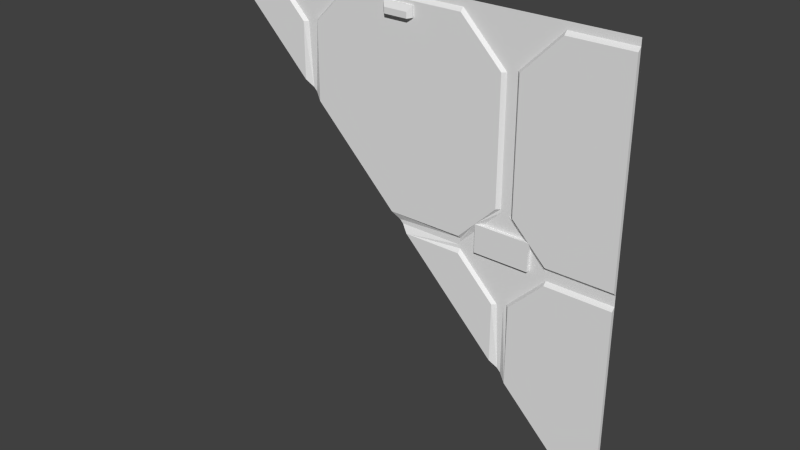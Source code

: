 # Source: eng1_5_slice45rh.blend  (saved by Blender 2.76.0; exported with 4.5.12 LTS)
import bpy
from mathutils import Matrix  # noqa: F401  (used for matrix-valued properties, if any)

bpy.ops.wm.read_factory_settings(use_empty=True)
scene = bpy.context.scene
scene.name = 'Scene'

# ---- collections
col_collection_1 = bpy.data.collections.new('Collection 1'); scene.collection.children.link(col_collection_1)

# ---- materials (node trees are filled in below, after node groups)
mat_eng1_5 = bpy.data.materials.new('eng1_5')
mat_eng1_5.alpha_threshold = 0.0
mat_eng1_5.use_transparent_shadow = False
mat_eng1_5.roughness = 0.5
mat_eng1_5.specular_intensity = 0.0

# ---- material node trees

# ---- world
world_world = bpy.data.worlds.new('World'); scene.world = world_world
world_world.color = (0.05088, 0.05088, 0.05088)
world_world.use_sun_shadow = False
world_world.sun_shadow_jitter_overblur = 0.0
world_world.cycles.sampling_method = 'MANUAL'
world_world.cycles.sample_map_resolution = 256

# ---- meshes
me_eng1_5 = bpy.data.meshes.new('eng1_5')
me_eng1_5.from_pydata([(1.28, 1.28, 0.04), (1.28, 1.28, -1.22), (1.28, 1.26, -1.2), (1.28, 1.28, -1.28), (-1.28, 1.28, 1.28), (1.28, 1.28, 1.28), (1.28, 1.28, 0.0), (1.28, 1.28, 0.02), (1.28, 1.28, 1.26), (1.28, 1.28, 1.24), (1.28, 1.26, 0.06), (1.28, 1.26, -0.04), (1.28, 1.28, -0.02), (1.28, 1.28, -1.24), (-0.34, 1.28, 1.26), (-0.34, 1.28, 1.24), (-0.9, 1.28, 1.26), (-0.9, 1.28, 1.24), (-0.62, 1.28, 0.98), (0.64, 1.28, 0.98), (-0.64, 1.28, 0.98), (-0.66, 1.26, 0.98), (0.6, 1.26, 0.98), (0.62, 1.28, 0.98), (1.28, 1.26, 1.22), (-0.34, 1.26, 1.22), (-0.9, 1.26, 1.22), (-0.6, 1.28, 1.0), (0.66, 1.28, 1.0), (0.64, 1.28, 0.28), (-0.58, 1.28, 1.0), (-0.56, 1.26, 1.0), (0.7, 1.26, 1.0), (0.68, 1.28, 1.0), (0.38, 1.28, 0.0), (0.38, 1.28, 0.02), (0.38, 1.28, 0.04), (0.38, 1.26, 0.06), (0.38, 1.26, -0.04), (0.38, 1.28, -0.02), (0.36, 1.28, 1.26), (0.36, 1.28, 1.24), (0.36, 1.26, 1.22), (0.9, 1.28, 0.0), (0.9, 1.28, 0.02), (0.9, 1.28, 0.04), (0.9, 1.26, 0.06), (0.9, 1.26, -0.04), (0.9, 1.28, -0.02), (0.92, 1.28, 1.26), (0.92, 1.28, 1.24), (0.92, 1.26, 1.22), (0.6, 1.26, 0.28), (0.62, 1.28, 0.28), (0.62, 1.28, 0.26), (0.68, 1.28, 0.26), (0.7, 1.26, 0.26), (0.66, 1.28, 0.26), (0.64, 1.28, -0.26), (0.66, 1.28, -0.26), (0.6, 1.26, -0.26), (0.62, 1.28, -0.26), (0.66, 1.28, -0.24), (0.7, 1.26, -0.24), (0.68, 1.28, -0.24), (0.5199, 1.28, 0.1599), (0.4801, 1.28, 0.1201), (0.48, 1.26, 0.16), (0.8, 1.28, 0.12), (0.76, 1.28, 0.16), (0.8, 1.28, 0.0001781), (0.4803, 1.28, 8.404e-05), (0.5199, 1.26, 0.1599), (0.4801, 1.26, 0.1201), (0.8, 1.26, 0.12), (0.76, 1.26, 0.16), (0.8, 1.26, 0.16), (0.8, 1.26, 0.0001781), (0.4803, 1.26, 8.404e-05), (0.07996, 1.26, 1.2), (0.07998, 1.26, 1.14), (-0.09997, 1.26, 1.14), (-0.09996, 1.26, 1.2), (0.06003, 1.26, 1.14), (0.06003, 1.238, 1.133), (-0.07999, 1.26, 1.14), (-0.07999, 1.238, 1.133), (0.07996, 1.25, 1.2), (0.07998, 1.25, 1.14), (-0.07999, 1.23, 1.137), (-0.09997, 1.25, 1.14), (-0.09996, 1.25, 1.2), (0.06003, 1.23, 1.137), (0.05998, 1.23, 1.17), (-0.08001, 1.23, 1.17), (0.7, 1.26, -0.7), (-0.6, 1.28, 0.6), (-0.06, 1.26, 0.06), (-1.26, 1.28, 1.26), (0.66, 1.28, -0.66), (-0.62, 1.28, 0.62), (-0.02, 1.28, 0.02), (0.6, 1.26, -0.6), (0.64, 1.28, -0.64), (-0.66, 1.26, 0.66), (0.04, 1.26, -0.04), (-1.22, 1.26, 1.22), (-0.56, 1.26, 0.56), (1.788e-07, 1.28, 0.0), (1.2, 1.26, -1.2), (1.24, 1.28, -1.24)], [], [(11, 2, 1, 12), (24, 10, 0, 9), (22, 23, 19, 40, 41, 42), (46, 76, 68, 44, 45), (35, 36, 37, 97, 101), (42, 41, 40, 14, 15, 25), (31, 30, 27, 96, 107), (15, 14, 27, 30, 31, 25), (62, 43, 6, 7, 44, 68, 70, 71, 66, 35, 34, 58, 59), (9, 8, 49, 50, 51, 24), (12, 6, 43, 48, 47, 11), (16, 17, 26, 21, 20, 18), (58, 34, 39, 38, 60, 61), (38, 105, 102, 60), (11, 47, 63, 95, 109, 2), (110, 109, 95, 99), (57, 55, 56, 32, 33, 28), (49, 28, 33, 32, 51, 50), (23, 22, 52, 53, 29, 19), (52, 67, 65, 54, 29, 53), (44, 7, 0, 10, 46, 45), (24, 51, 32, 56, 76, 46, 10), (62, 64, 63, 47, 48, 43), (63, 64, 62, 59, 99, 95), (74, 76, 75), (65, 67, 72), (69, 76, 56, 55, 57), (70, 68, 74, 77), (66, 67, 37, 36, 35), (66, 71, 78, 73), (65, 69, 57, 54), (72, 67, 73), (73, 78, 77, 74, 75, 72), (68, 76, 74), (71, 70, 77, 78), (69, 65, 72, 75), (67, 66, 73), (76, 69, 75), (86, 84, 92, 89), (25, 81, 82, 79, 42), (80, 79, 87, 88), (82, 81, 90, 91), (84, 88, 92), (87, 91, 94, 93), (93, 94, 89, 92), (93, 92, 88, 87), (89, 94, 91, 90), (79, 82, 91, 87), (90, 86, 89), (81, 85, 86, 90), (85, 83, 84, 86), (83, 80, 88, 84), (108, 105, 38, 39, 34), (103, 102, 105, 108), (109, 110, 13, 1, 2), (104, 100, 18, 20, 21), (106, 104, 21, 26), (100, 104, 106, 98), (98, 106, 26, 17, 16), (102, 103, 58, 61, 60), (101, 97, 107, 96), (100, 96, 27, 14, 40, 19, 29, 54, 57, 28, 49, 8, 5, 4, 98, 16, 18), (101, 108, 34, 35), (103, 99, 59, 58), (110, 3, 13), (107, 97, 37, 67, 52, 22, 42, 79, 80, 83, 85, 81, 25, 31)])
_uv = me_eng1_5.uv_layers.new(name='UVMap')
_uv.uv.foreach_set('vector', [0.489, 0.5139, 0.3748, 0.5139, 0.3728, 0.512, 0.491, 0.512, 0.6131, 0.5139, 0.4989, 0.5139, 0.4969, 0.512, 0.615, 0.512, 0.7344, 0.8828, 0.7422, 0.8828, 0.75, 0.8828, 0.6406, 0.9922, 0.6406, 0.9844, 0.6406, 0.9766, 0.8516, 0.5234, 0.8125, 0.5625, 0.8125, 0.5469, 0.8516, 0.5078, 0.8516, 0.5156, 0.6484, 0.5078, 0.6484, 0.5156, 0.6484, 0.5234, 0.4766, 0.5234, 0.4922, 0.5078, 0.6406, 0.9766, 0.6406, 0.9844, 0.6406, 0.9922, 0.3672, 0.9922, 0.3672, 0.9844, 0.3672, 0.9766, 0.2812, 0.8906, 0.2734, 0.8906, 0.2656, 0.8906, 0.2656, 0.7344, 0.2812, 0.7188, 0.3672, 0.9844, 0.3672, 0.9922, 0.2656, 0.8906, 0.2734, 0.8906, 0.2812, 0.8906, 0.3672, 0.9766, 0.7578, 0.4062, 0.8516, 0.5, 1.0, 0.5, 1.0, 0.5078, 0.8516, 0.5078, 0.8125, 0.5469, 0.8125, 0.5001, 0.6876, 0.5, 0.6875, 0.5469, 0.6484, 0.5078, 0.6484, 0.5, 0.75, 0.3984, 0.7578, 0.3984, 1.0, 0.9844, 1.0, 0.9922, 0.8594, 0.9922, 0.8594, 0.9844, 0.8594, 0.9766, 1.0, 0.9766, 1.0, 0.4922, 1.0, 0.5, 0.8516, 0.5, 0.8516, 0.4922, 0.8516, 0.4844, 1.0, 0.4844, 0.1484, 0.9922, 0.1484, 0.9844, 0.1484, 0.9766, 0.2422, 0.8828, 0.25, 0.8828, 0.2578, 0.8828, 0.75, 0.3984, 0.6484, 0.5, 0.6484, 0.4922, 0.6484, 0.4844, 0.7344, 0.3984, 0.7422, 0.3984, 0.6484, 0.4844, 0.5156, 0.4844, 0.7344, 0.2656, 0.7344, 0.3984, 1.0, 0.4844, 0.8516, 0.4844, 0.7734, 0.4062, 0.7734, 0.2266, 0.9688, 0.03125, 1.0, 0.03125, 0.9844, 0.01562, 0.9688, 0.03125, 0.7734, 0.2266, 0.7578, 0.2422, 0.7578, 0.6016, 0.7656, 0.6016, 0.7734, 0.6016, 0.7734, 0.8906, 0.7656, 0.8906, 0.7578, 0.8906, 0.8594, 0.9922, 0.7578, 0.8906, 0.7656, 0.8906, 0.7734, 0.8906, 0.8594, 0.9766, 0.8594, 0.9844, 0.7422, 0.8828, 0.7344, 0.8828, 0.7344, 0.6094, 0.7422, 0.6094, 0.75, 0.6094, 0.75, 0.8828, 0.7344, 0.6094, 0.6875, 0.5625, 0.7031, 0.5625, 0.7422, 0.6016, 0.75, 0.6094, 0.7422, 0.6094, 0.8516, 0.5078, 1.0, 0.5078, 1.0, 0.5156, 1.0, 0.5234, 0.8516, 0.5234, 0.8516, 0.5156, 1.0, 0.9766, 0.8594, 0.9766, 0.7734, 0.8906, 0.7734, 0.6016, 0.8125, 0.5625, 0.8516, 0.5234, 1.0, 0.5234, 0.7578, 0.4062, 0.7656, 0.4062, 0.7734, 0.4062, 0.8516, 0.4844, 0.8516, 0.4922, 0.8516, 0.5, 0.7734, 0.4062, 0.7656, 0.4062, 0.7578, 0.4062, 0.7578, 0.3984, 0.7578, 0.2422, 0.7734, 0.2266, 0.8125, 0.5469, 0.8125, 0.5625, 0.7969, 0.5625, 0.7031, 0.5625, 0.6875, 0.5625, 0.7031, 0.5625, 0.7969, 0.5625, 0.8125, 0.5625, 0.7734, 0.6016, 0.7656, 0.6016, 0.7578, 0.6016, 0.8123, 0.5001, 0.8122, 0.5469, 0.8122, 0.5469, 0.8123, 0.5001, 0.6875, 0.5469, 0.6875, 0.5625, 0.6484, 0.5234, 0.6484, 0.5156, 0.6484, 0.5078, 0.6887, 0.5469, 0.6888, 0.5, 0.6888, 0.5, 0.6887, 0.5469, 0.7031, 0.5625, 0.7969, 0.5625, 0.7578, 0.6016, 0.7422, 0.6016, 0.7031, 0.5625, 0.6875, 0.5625, 0.6875, 0.5469, 0.6875, 0.5469, 0.6876, 0.5, 0.8125, 0.5001, 0.8125, 0.5469, 0.7969, 0.5625, 0.7031, 0.5625, 0.8125, 0.5469, 0.8125, 0.5625, 0.8125, 0.5469, 0.6876, 0.5003, 0.8125, 0.5003, 0.8125, 0.5003, 0.6876, 0.5003, 0.7969, 0.5623, 0.7031, 0.5622, 0.7031, 0.5622, 0.7969, 0.5623, 0.6887, 0.5625, 0.6887, 0.5469, 0.6887, 0.5469, 0.8125, 0.5623, 0.7969, 0.5623, 0.7969, 0.5623, 0.4864, 0.9652, 0.5058, 0.9652, 0.5058, 0.965, 0.4864, 0.965, 0.3672, 0.9766, 0.4609, 0.9453, 0.461, 0.9687, 0.5312, 0.9687, 0.6406, 0.9766, 0.5312, 0.9453, 0.5312, 0.9687, 0.5312, 0.9687, 0.5312, 0.9453, 0.461, 0.9687, 0.4609, 0.9453, 0.4609, 0.9453, 0.461, 0.9687, 0.5058, 0.9652, 0.5085, 0.9654, 0.5058, 0.9654, 0.5312, 0.9687, 0.461, 0.9687, 0.4687, 0.9609, 0.5234, 0.9609, 0.5234, 0.9609, 0.4687, 0.9609, 0.4688, 0.9453, 0.5234, 0.9453, 0.5234, 0.9609, 0.5234, 0.9453, 0.5312, 0.9453, 0.5312, 0.9687, 0.4688, 0.9453, 0.4687, 0.9609, 0.461, 0.9687, 0.4609, 0.9453, 0.5312, 0.9687, 0.461, 0.9687, 0.461, 0.9687, 0.5312, 0.9687, 0.4837, 0.9654, 0.4864, 0.9652, 0.4864, 0.9654, 0.4617, 0.9466, 0.468, 0.9466, 0.468, 0.9464, 0.4617, 0.9466, 0.4688, 0.9444, 0.5234, 0.9444, 0.5234, 0.945, 0.4688, 0.945, 0.5245, 0.947, 0.5302, 0.947, 0.5302, 0.947, 0.5245, 0.9468, 0.5, 0.5, 0.5156, 0.4844, 0.6484, 0.4844, 0.6484, 0.4922, 0.6484, 0.5, 0.75, 0.25, 0.7344, 0.2656, 0.5156, 0.4844, 0.5, 0.5, 0.9688, 0.03125, 0.9844, 0.01562, 1.0, 0.01562, 1.0, 0.02344, 1.0, 0.03125, 0.2422, 0.7578, 0.2578, 0.7422, 0.2578, 0.8828, 0.25, 0.8828, 0.2422, 0.8828, 0.02344, 0.9766, 0.2422, 0.7578, 0.2422, 0.8828, 0.1484, 0.9766, 0.2578, 0.7422, 0.2422, 0.7578, 0.02344, 0.9766, 0.007812, 0.9922, 0.007812, 0.9922, 0.02344, 0.9766, 0.1484, 0.9766, 0.1484, 0.9844, 0.1484, 0.9922, 0.7344, 0.2656, 0.75, 0.25, 0.75, 0.3984, 0.7422, 0.3984, 0.7344, 0.3984, 0.4922, 0.5078, 0.4766, 0.5234, 0.2812, 0.7188, 0.2656, 0.7344, 0.2578, 0.7422, 0.2656, 0.7344, 0.2656, 0.8906, 0.3672, 0.9922, 0.6406, 0.9922, 0.75, 0.8828, 0.75, 0.6094, 0.7422, 0.6016, 0.7578, 0.6016, 0.7578, 0.8906, 0.8594, 0.9922, 1.0, 0.9922, 1.0, 1.0, 0.0, 1.0, 0.007812, 0.9922, 0.1484, 0.9922, 0.2578, 0.8828, 0.4922, 0.5078, 0.5, 0.5, 0.6484, 0.5, 0.6484, 0.5078, 0.75, 0.25, 0.7578, 0.2422, 0.7578, 0.3984, 0.75, 0.3984, 0.9844, 0.01562, 1.0, 0.0, 1.0, 0.01562, 0.2812, 0.7188, 0.4766, 0.5234, 0.6484, 0.5234, 0.6875, 0.5625, 0.7344, 0.6094, 0.7344, 0.8828, 0.6406, 0.9766, 0.5312, 0.9687, 0.5312, 0.9453, 0.5234, 0.9453, 0.4688, 0.9453, 0.4609, 0.9453, 0.3672, 0.9766, 0.2812, 0.8906])
_ca = me_eng1_5.color_attributes.new('Col', 'BYTE_COLOR', 'CORNER')
_ca.data.foreach_set('color', [0.007499, 0.0, 0.0, 1.0, 0.007499, 0.0, 0.0, 1.0, 0.007499, 0.0, 0.0, 1.0, 0.007499, 0.0, 0.0, 1.0, 0.007499, 0.0, 0.0, 1.0, 0.007499, 0.0, 0.0, 1.0, 0.007499, 0.0, 0.0, 1.0, 0.007499, 0.0, 0.0, 1.0, 0.007499, 0.0, 0.0, 1.0, 0.007499, 0.0, 0.0, 1.0, 0.007499, 0.0, 0.0, 1.0, 0.007499, 0.0, 0.0, 1.0, 0.007499, 0.0, 0.0, 1.0, 0.007499, 0.0, 0.0, 1.0, 0.007499, 0.0, 0.0, 1.0, 0.007499, 0.0, 0.0, 1.0, 0.007499, 0.0, 0.0, 1.0, 0.007499, 0.0, 0.0, 1.0, 0.007499, 0.0, 0.0, 1.0, 0.007499, 0.0, 0.0, 1.0, 0.007499, 0.0, 0.0, 1.0, 0.007499, 0.0, 0.0, 1.0, 0.007499, 0.0, 0.0, 1.0, 0.007499, 0.0, 0.0, 1.0, 0.007499, 0.0, 0.0, 1.0, 0.007499, 0.0, 0.0, 1.0, 0.007499, 0.0, 0.0, 1.0, 0.007499, 0.0, 0.0, 1.0, 0.007499, 0.0, 0.0, 1.0, 0.007499, 0.0, 0.0, 1.0, 0.007499, 0.0, 0.0, 1.0, 0.007499, 0.0, 0.0, 1.0, 0.007499, 0.0, 0.0, 1.0, 0.007499, 0.0, 0.0, 1.0, 0.007499, 0.0, 0.0, 1.0, 0.007499, 0.0, 0.0, 1.0, 0.007499, 0.0, 0.0, 1.0, 0.007499, 0.0, 0.0, 1.0, 0.007499, 0.0, 0.0, 1.0, 0.007499, 0.0, 0.0, 1.0, 0.007499, 0.0, 0.0, 1.0, 0.007499, 0.0, 0.0, 1.0, 0.007499, 0.0, 0.0, 1.0, 0.007499, 0.0, 0.0, 1.0, 0.007499, 0.0, 0.0, 1.0, 0.007499, 0.0, 0.0, 1.0, 0.007499, 0.0, 0.0, 1.0, 0.007499, 0.0, 0.0, 1.0, 0.007499, 0.0, 0.0, 1.0, 0.007499, 0.0, 0.0, 1.0, 0.007499, 0.0, 0.0, 1.0, 0.007499, 0.0, 0.0, 1.0, 0.007499, 0.0, 0.0, 1.0, 0.007499, 0.0, 0.0, 1.0, 0.007499, 0.0, 0.0, 1.0, 0.007499, 0.0, 0.0, 1.0, 0.007499, 0.0, 0.0, 1.0, 0.007499, 0.0, 0.0, 1.0, 0.007499, 0.0, 0.0, 1.0, 0.007499, 0.0, 0.0, 1.0, 0.007499, 0.0, 0.0, 1.0, 0.007499, 0.0, 0.0, 1.0, 0.007499, 0.0, 0.0, 1.0, 0.007499, 0.0, 0.0, 1.0, 0.007499, 0.0, 0.0, 1.0, 0.007499, 0.0, 0.0, 1.0, 0.007499, 0.0, 0.0, 1.0, 0.007499, 0.0, 0.0, 1.0, 0.007499, 0.0, 0.0, 1.0, 0.007499, 0.0, 0.0, 1.0, 0.007499, 0.0, 0.0, 1.0, 0.007499, 0.0, 0.0, 1.0, 0.007499, 0.0, 0.0, 1.0, 0.007499, 0.0, 0.0, 1.0, 0.007499, 0.0, 0.0, 1.0, 0.007499, 0.0, 0.0, 1.0, 0.007499, 0.0, 0.0, 1.0, 0.007499, 0.0, 0.0, 1.0, 0.007499, 0.0, 0.0, 1.0, 0.007499, 0.0, 0.0, 1.0, 0.007499, 0.0, 0.0, 1.0, 0.007499, 0.0, 0.0, 1.0, 0.007499, 0.0, 0.0, 1.0, 0.007499, 0.0, 0.0, 1.0, 0.007499, 0.0, 0.0, 1.0, 0.007499, 0.0, 0.0, 1.0, 0.007499, 0.0, 0.0, 1.0, 0.007499, 0.0, 0.0, 1.0, 0.007499, 0.0, 0.0, 1.0, 0.007499, 0.0, 0.0, 1.0, 0.007499, 0.0, 0.0, 1.0, 0.007499, 0.0, 0.0, 1.0, 0.007499, 0.0, 0.0, 1.0, 0.007499, 0.0, 0.0, 1.0, 0.007499, 0.0, 0.0, 1.0, 0.007499, 0.0, 0.0, 1.0, 0.007499, 0.0, 0.0, 1.0, 0.007499, 0.0, 0.0, 1.0, 0.007499, 0.0, 0.0, 1.0, 0.007499, 0.0, 0.0, 1.0, 0.007499, 0.0, 0.0, 1.0, 0.007499, 0.0, 0.0, 1.0, 0.007499, 0.0, 0.0, 1.0, 0.007499, 0.0, 0.0, 1.0, 0.007499, 0.0, 0.0, 1.0, 0.007499, 0.0, 0.0, 1.0, 0.007499, 0.0, 0.0, 1.0, 0.007499, 0.0, 0.0, 1.0, 0.007499, 0.0, 0.0, 1.0, 0.007499, 0.0, 0.0, 1.0, 0.007499, 0.0, 0.0, 1.0, 0.007499, 0.0, 0.0, 1.0, 0.007499, 0.0, 0.0, 1.0, 0.007499, 0.0, 0.0, 1.0, 0.007499, 0.0, 0.0, 1.0, 0.007499, 0.0, 0.0, 1.0, 0.007499, 0.0, 0.0, 1.0, 0.007499, 0.0, 0.0, 1.0, 0.007499, 0.0, 0.0, 1.0, 0.007499, 0.0, 0.0, 1.0, 0.007499, 0.0, 0.0, 1.0, 0.007499, 0.0, 0.0, 1.0, 0.007499, 0.0, 0.0, 1.0, 0.007499, 0.0, 0.0, 1.0, 0.007499, 0.0, 0.0, 1.0, 0.007499, 0.0, 0.0, 1.0, 0.007499, 0.0, 0.0, 1.0, 0.007499, 0.0, 0.0, 1.0, 0.007499, 0.0, 0.0, 1.0, 0.007499, 0.0, 0.0, 1.0, 0.007499, 0.0, 0.0, 1.0, 0.007499, 0.0, 0.0, 1.0, 0.007499, 0.0, 0.0, 1.0, 0.007499, 0.0, 0.0, 1.0, 0.007499, 0.0, 0.0, 1.0, 0.007499, 0.0, 0.0, 1.0, 0.007499, 0.0, 0.0, 1.0, 0.007499, 0.0, 0.0, 1.0, 0.007499, 0.0, 0.0, 1.0, 0.007499, 0.0, 0.0, 1.0, 0.007499, 0.0, 0.0, 1.0, 0.007499, 0.0, 0.0, 1.0, 0.007499, 0.0, 0.0, 1.0, 0.007499, 0.0, 0.0, 1.0, 0.007499, 0.0, 0.0, 1.0, 0.007499, 0.0, 0.0, 1.0, 0.007499, 0.0, 0.0, 1.0, 0.007499, 0.0, 0.0, 1.0, 0.007499, 0.0, 0.0, 1.0, 0.007499, 0.0, 0.0, 1.0, 0.007499, 0.0, 0.0, 1.0, 0.007499, 0.0, 0.0, 1.0, 0.007499, 0.0, 0.0, 1.0, 0.007499, 0.0, 0.0, 1.0, 0.007499, 0.0, 0.0, 1.0, 0.007499, 0.0, 0.0, 1.0, 0.007499, 0.0, 0.0, 1.0, 0.007499, 0.0, 0.0, 1.0, 0.007499, 0.0, 0.0, 1.0, 0.007499, 0.0, 0.0, 1.0, 0.007499, 0.0, 0.0, 1.0, 0.007499, 0.0, 0.0, 1.0, 0.007499, 0.0, 0.0, 1.0, 0.007499, 0.0, 0.0, 1.0, 0.007499, 0.0, 0.0, 1.0, 0.007499, 0.0, 0.0, 1.0, 0.007499, 0.0, 0.0, 1.0, 0.007499, 0.0, 0.0, 1.0, 0.007499, 0.0, 0.0, 1.0, 0.007499, 0.0, 0.0, 1.0, 0.007499, 0.0, 0.0, 1.0, 0.007499, 0.0, 0.0, 1.0, 0.007499, 0.0, 0.0, 1.0, 0.007499, 0.0, 0.0, 1.0, 0.007499, 0.0, 0.0, 1.0, 0.007499, 0.0, 0.0, 1.0, 0.007499, 0.0, 0.0, 1.0, 0.007499, 0.0, 0.0, 1.0, 0.007499, 0.0, 0.0, 1.0, 0.007499, 0.0, 0.0, 1.0, 0.007499, 0.0, 0.0, 1.0, 0.007499, 0.0, 0.0, 1.0, 0.007499, 0.0, 0.0, 1.0, 0.007499, 0.0, 0.0, 1.0, 0.007499, 0.0, 0.0, 1.0, 0.007499, 0.0, 0.0, 1.0, 0.007499, 0.0, 0.0, 1.0, 0.007499, 0.0, 0.0, 1.0, 0.007499, 0.0, 0.0, 1.0, 0.007499, 0.0, 0.0, 1.0, 0.007499, 0.0, 0.0, 1.0, 0.007499, 0.0, 0.0, 1.0, 0.007499, 0.0, 0.0, 1.0, 0.007499, 0.0, 0.0, 1.0, 0.007499, 0.0, 0.0, 1.0, 0.007499, 0.0, 0.0, 1.0, 0.007499, 0.0, 0.0, 1.0, 0.007499, 0.0, 0.0, 1.0, 0.007499, 0.0, 0.0, 1.0, 0.007499, 0.0, 0.0, 1.0, 0.007499, 0.0, 0.0, 1.0, 0.007499, 0.0, 0.0, 1.0, 0.007499, 0.0, 0.0, 1.0, 0.007499, 0.0, 0.0, 1.0, 0.007499, 0.0, 0.0, 1.0, 0.007499, 0.0, 0.0, 1.0, 0.007499, 0.0, 0.0, 1.0, 0.007499, 0.0, 0.0, 1.0, 0.007499, 0.0, 0.0, 1.0, 0.007499, 0.0, 0.0, 1.0, 0.007499, 0.0, 0.0, 1.0, 0.007499, 0.0, 0.0, 1.0, 0.007499, 0.0, 0.0, 1.0, 0.007499, 0.0, 0.0, 1.0, 0.007499, 0.0, 0.0, 1.0, 0.007499, 0.0, 0.0, 1.0, 0.007499, 0.0, 0.0, 1.0, 0.007499, 0.0, 0.0, 1.0, 0.007499, 0.0, 0.0, 1.0, 0.007499, 0.0, 0.0, 1.0, 0.007499, 0.0, 0.0, 1.0, 0.007499, 0.0, 0.0, 1.0, 0.007499, 0.0, 0.0, 1.0, 0.007499, 0.0, 0.0, 1.0, 0.007499, 0.0, 0.0, 1.0, 0.007499, 0.0, 0.0, 1.0, 0.007499, 0.0, 0.0, 1.0, 0.007499, 0.0, 0.0, 1.0, 0.007499, 0.0, 0.0, 1.0, 0.007499, 0.0, 0.0, 1.0, 0.007499, 0.0, 0.0, 1.0, 0.007499, 0.0, 0.0, 1.0, 0.007499, 0.0, 0.0, 1.0, 0.007499, 0.0, 0.0, 1.0, 0.007499, 0.0, 0.0, 1.0, 0.007499, 0.0, 0.0, 1.0, 0.007499, 0.0, 0.0, 1.0, 0.007499, 0.0, 0.0, 1.0, 0.007499, 0.0, 0.0, 1.0, 0.007499, 0.0, 0.0, 1.0, 0.007499, 0.0, 0.0, 1.0, 0.007499, 0.0, 0.0, 1.0, 0.007499, 0.0, 0.0, 1.0, 0.007499, 0.0, 0.0, 1.0, 0.007499, 0.0, 0.0, 1.0, 0.007499, 0.0, 0.0, 1.0, 0.007499, 0.0, 0.0, 1.0, 0.007499, 0.0, 0.0, 1.0, 0.007499, 0.0, 0.0, 1.0, 0.007499, 0.0, 0.0, 1.0, 0.007499, 0.0, 0.0, 1.0, 0.007499, 0.0, 0.0, 1.0, 0.007499, 0.0, 0.0, 1.0, 0.007499, 0.0, 0.0, 1.0, 0.007499, 0.0, 0.0, 1.0, 0.007499, 0.0, 0.0, 1.0, 0.007499, 0.0, 0.0, 1.0, 0.007499, 0.0, 0.0, 1.0, 0.007499, 0.0, 0.0, 1.0, 0.007499, 0.0, 0.0, 1.0, 0.007499, 0.0, 0.0, 1.0, 0.007499, 0.0, 0.0, 1.0, 0.007499, 0.0, 0.0, 1.0, 0.007499, 0.0, 0.0, 1.0, 0.007499, 0.0, 0.0, 1.0, 0.007499, 0.0, 0.0, 1.0, 0.007499, 0.0, 0.0, 1.0, 0.007499, 0.0, 0.0, 1.0, 0.007499, 0.0, 0.0, 1.0, 0.007499, 0.0, 0.0, 1.0, 0.007499, 0.0, 0.0, 1.0, 0.007499, 0.0, 0.0, 1.0, 0.007499, 0.0, 0.0, 1.0, 0.007499, 0.0, 0.0, 1.0, 0.007499, 0.0, 0.0, 1.0, 0.007499, 0.0, 0.0, 1.0, 0.007499, 0.0, 0.0, 1.0, 0.007499, 0.0, 0.0, 1.0, 0.007499, 0.0, 0.0, 1.0, 0.007499, 0.0, 0.0, 1.0, 0.007499, 0.0, 0.0, 1.0, 0.007499, 0.0, 0.0, 1.0, 0.007499, 0.0, 0.0, 1.0, 0.007499, 0.0, 0.0, 1.0, 0.007499, 0.0, 0.0, 1.0, 0.007499, 0.0, 0.0, 1.0, 0.007499, 0.0, 0.0, 1.0, 0.007499, 0.0, 0.0, 1.0, 0.007499, 0.0, 0.0, 1.0, 0.007499, 0.0, 0.0, 1.0, 0.007499, 0.0, 0.0, 1.0, 0.007499, 0.0, 0.0, 1.0, 0.007499, 0.0, 0.0, 1.0, 0.007499, 0.0, 0.0, 1.0, 0.007499, 0.0, 0.0, 1.0, 0.007499, 0.0, 0.0, 1.0, 0.007499, 0.0, 0.0, 1.0, 0.007499, 0.0, 0.0, 1.0, 0.007499, 0.0, 0.0, 1.0, 0.007499, 0.0, 0.0, 1.0, 0.007499, 0.0, 0.0, 1.0, 0.007499, 0.0, 0.0, 1.0, 0.007499, 0.0, 0.0, 1.0, 0.007499, 0.0, 0.0, 1.0, 0.007499, 0.0, 0.0, 1.0, 0.007499, 0.0, 0.0, 1.0, 0.007499, 0.0, 0.0, 1.0, 0.007499, 0.0, 0.0, 1.0, 0.007499, 0.0, 0.0, 1.0, 0.007499, 0.0, 0.0, 1.0, 0.007499, 0.0, 0.0, 1.0, 0.007499, 0.0, 0.0, 1.0, 0.007499, 0.0, 0.0, 1.0, 0.007499, 0.0, 0.0, 1.0, 0.007499, 0.0, 0.0, 1.0, 0.007499, 0.0, 0.0, 1.0, 0.007499, 0.0, 0.0, 1.0, 0.007499, 0.0, 0.0, 1.0, 0.007499, 0.0, 0.0, 1.0, 0.007499, 0.0, 0.0, 1.0, 0.007499, 0.0, 0.0, 1.0, 0.007499, 0.0, 0.0, 1.0, 0.007499, 0.0, 0.0, 1.0, 0.007499, 0.0, 0.0, 1.0, 0.007499, 0.0, 0.0, 1.0, 0.007499, 0.0, 0.0, 1.0, 0.007499, 0.0, 0.0, 1.0, 0.007499, 0.0, 0.0, 1.0, 0.007499, 0.0, 0.0, 1.0, 0.007499, 0.0, 0.0, 1.0, 0.007499, 0.0, 0.0, 1.0, 0.007499, 0.0, 0.0, 1.0, 0.007499, 0.0, 0.0, 1.0])
me_eng1_5.materials.append(mat_eng1_5)
me_eng1_5.use_remesh_preserve_volume = False
me_eng1_5.use_remesh_preserve_attributes = False
me_eng1_5.use_mirror_vertex_groups = False
me_eng1_5.update()

# ---- objects
ob_eng1_5_mesh = bpy.data.objects.new('eng1_5_mesh', me_eng1_5)

# ---- transforms, parenting, visibility, modifiers, constraints
ob_eng1_5_mesh.location = (0.0, 0.0, 0.0)
ob_eng1_5_mesh.lineart.crease_threshold = 0.0

# ---- collection membership
col_collection_1.objects.link(ob_eng1_5_mesh)

# ---- scene / render settings (as saved in the file)
scene.frame_start = 1; scene.frame_end = 2; scene.frame_set(1)
scene.render.engine = 'BLENDER_EEVEE_NEXT'
scene.render.resolution_percentage = 50
scene.render.dither_intensity = 0.0
scene.cycles.use_denoising = False
scene.cycles.samples = 10
scene.cycles.sampling_pattern = 'TABULATED_SOBOL'
scene.cycles.light_sampling_threshold = 0.0
scene.cycles.use_adaptive_sampling = False
scene.cycles.use_light_tree = False
scene.cycles.blur_glossy = 0.0
scene.cycles.pixel_filter_type = 'GAUSSIAN'
scene.cycles.sample_clamp_indirect = 0.0
scene.view_settings.view_transform = 'Standard'
bpy.context.view_layer.update()

# ---- added for rendering (the .blend has no active camera and no usable light): camera, sun
cam_auto = bpy.data.cameras.new('AutoCamera')
cam_auto.lens = 50.0
cam_auto.sensor_width = 36.0
cam_auto.clip_end = 1000.0
ob_auto_camera = bpy.data.objects.new('AutoCamera', cam_auto)
scene.collection.objects.link(ob_auto_camera)
ob_auto_camera.location = (3.34999, -2.76499, 2.67999)
ob_auto_camera.rotation_euler = (1.09748, -7.21219e-08, 0.694738)
scene.camera = ob_auto_camera
light_auto_sun = bpy.data.lights.new('AutoSun', 'SUN')
light_auto_sun.energy = 3.0
light_auto_sun.angle = 0.0523599
ob_auto_sun = bpy.data.objects.new('AutoSun', light_auto_sun)
scene.collection.objects.link(ob_auto_sun)
ob_auto_sun.rotation_euler = (0.872665, 0.174533, 0.523599)
bpy.context.view_layer.update()
